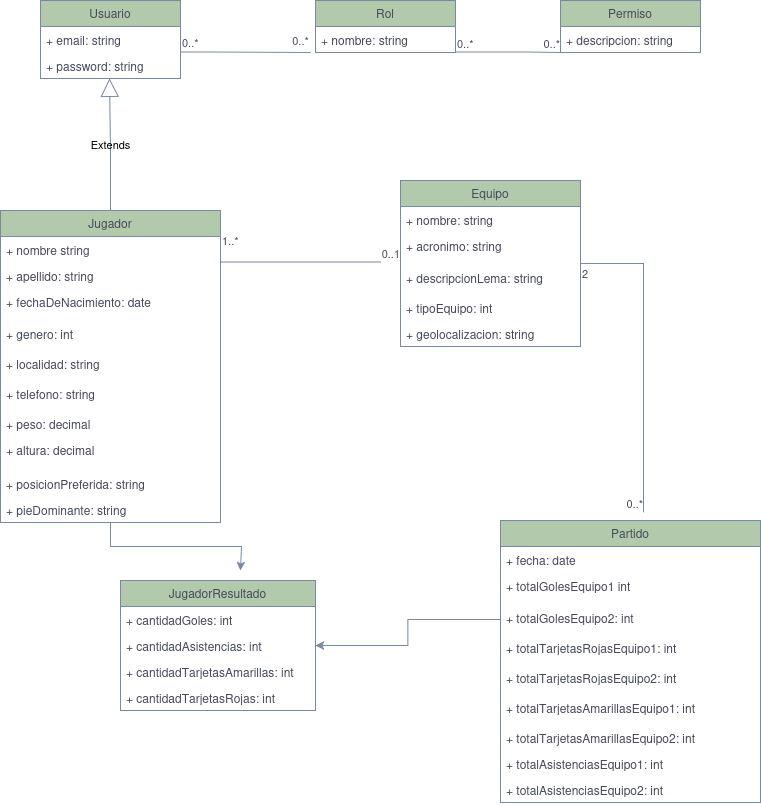

The diagram above was exported from draw.io. Its source (the exported page's mxGraphModel, read from the mxfile embedded in the PNG):
<mxGraphModel dx="1362" dy="795" grid="1" gridSize="10" guides="1" tooltips="1" connect="1" arrows="1" fold="1" page="1" pageScale="1" pageWidth="850" pageHeight="1100" math="0" shadow="0">
  <root>
    <mxCell id="0" />
    <mxCell id="1" parent="0" />
    <mxCell id="G3eivxu3S_EMNW7hvysQ-3" value="Usuario" style="swimlane;fontStyle=0;childLayout=stackLayout;horizontal=1;startSize=26;fillColor=#B2C9AB;horizontalStack=0;resizeParent=1;resizeParentMax=0;resizeLast=0;collapsible=1;marginBottom=0;whiteSpace=wrap;html=1;labelBackgroundColor=none;strokeColor=#788AA3;fontColor=#46495D;" parent="1" vertex="1">
      <mxGeometry x="80" y="120" width="140" height="78" as="geometry" />
    </mxCell>
    <mxCell id="G3eivxu3S_EMNW7hvysQ-5" value="+ email: string" style="text;strokeColor=none;fillColor=none;align=left;verticalAlign=top;spacingLeft=4;spacingRight=4;overflow=hidden;rotatable=0;points=[[0,0.5],[1,0.5]];portConstraint=eastwest;whiteSpace=wrap;html=1;labelBackgroundColor=none;fontColor=#46495D;" parent="G3eivxu3S_EMNW7hvysQ-3" vertex="1">
      <mxGeometry y="26" width="140" height="26" as="geometry" />
    </mxCell>
    <mxCell id="G3eivxu3S_EMNW7hvysQ-6" value="+ password: string" style="text;strokeColor=none;fillColor=none;align=left;verticalAlign=top;spacingLeft=4;spacingRight=4;overflow=hidden;rotatable=0;points=[[0,0.5],[1,0.5]];portConstraint=eastwest;whiteSpace=wrap;html=1;labelBackgroundColor=none;fontColor=#46495D;" parent="G3eivxu3S_EMNW7hvysQ-3" vertex="1">
      <mxGeometry y="52" width="140" height="26" as="geometry" />
    </mxCell>
    <mxCell id="G3eivxu3S_EMNW7hvysQ-7" value="&lt;div&gt;Rol&lt;/div&gt;" style="swimlane;fontStyle=0;childLayout=stackLayout;horizontal=1;startSize=26;fillColor=#B2C9AB;horizontalStack=0;resizeParent=1;resizeParentMax=0;resizeLast=0;collapsible=1;marginBottom=0;whiteSpace=wrap;html=1;labelBackgroundColor=none;strokeColor=#788AA3;fontColor=#46495D;" parent="1" vertex="1">
      <mxGeometry x="355" y="120" width="140" height="52" as="geometry" />
    </mxCell>
    <mxCell id="G3eivxu3S_EMNW7hvysQ-9" value="+ nombre: string" style="text;strokeColor=none;fillColor=none;align=left;verticalAlign=top;spacingLeft=4;spacingRight=4;overflow=hidden;rotatable=0;points=[[0,0.5],[1,0.5]];portConstraint=eastwest;whiteSpace=wrap;html=1;labelBackgroundColor=none;fontColor=#46495D;" parent="G3eivxu3S_EMNW7hvysQ-7" vertex="1">
      <mxGeometry y="26" width="140" height="26" as="geometry" />
    </mxCell>
    <mxCell id="G3eivxu3S_EMNW7hvysQ-11" value="&lt;div&gt;Permiso&lt;/div&gt;" style="swimlane;fontStyle=0;childLayout=stackLayout;horizontal=1;startSize=26;fillColor=#B2C9AB;horizontalStack=0;resizeParent=1;resizeParentMax=0;resizeLast=0;collapsible=1;marginBottom=0;whiteSpace=wrap;html=1;labelBackgroundColor=none;strokeColor=#788AA3;fontColor=#46495D;" parent="1" vertex="1">
      <mxGeometry x="600" y="120" width="140" height="52" as="geometry" />
    </mxCell>
    <mxCell id="G3eivxu3S_EMNW7hvysQ-13" value="+ descripcion: string" style="text;strokeColor=none;fillColor=none;align=left;verticalAlign=top;spacingLeft=4;spacingRight=4;overflow=hidden;rotatable=0;points=[[0,0.5],[1,0.5]];portConstraint=eastwest;whiteSpace=wrap;html=1;labelBackgroundColor=none;fontColor=#46495D;" parent="G3eivxu3S_EMNW7hvysQ-11" vertex="1">
      <mxGeometry y="26" width="140" height="26" as="geometry" />
    </mxCell>
    <mxCell id="QtZPs6kBKHoBFeyHc-NV-13" style="edgeStyle=orthogonalEdgeStyle;rounded=0;orthogonalLoop=1;jettySize=auto;html=1;exitX=0.5;exitY=1;exitDx=0;exitDy=0;strokeColor=#788AA3;fontColor=#46495D;fillColor=#B2C9AB;" edge="1" parent="1" source="G3eivxu3S_EMNW7hvysQ-16">
      <mxGeometry relative="1" as="geometry">
        <mxPoint x="280" y="690" as="targetPoint" />
        <Array as="points">
          <mxPoint x="150" y="666" />
          <mxPoint x="281" y="666" />
        </Array>
      </mxGeometry>
    </mxCell>
    <mxCell id="G3eivxu3S_EMNW7hvysQ-16" value="Jugador" style="swimlane;fontStyle=0;childLayout=stackLayout;horizontal=1;startSize=26;fillColor=#B2C9AB;horizontalStack=0;resizeParent=1;resizeParentMax=0;resizeLast=0;collapsible=1;marginBottom=0;whiteSpace=wrap;html=1;labelBackgroundColor=none;strokeColor=#788AA3;fontColor=#46495D;" parent="1" vertex="1">
      <mxGeometry x="40" y="330" width="220" height="312" as="geometry" />
    </mxCell>
    <mxCell id="G3eivxu3S_EMNW7hvysQ-17" value="+ nombre string" style="text;strokeColor=none;fillColor=none;align=left;verticalAlign=top;spacingLeft=4;spacingRight=4;overflow=hidden;rotatable=0;points=[[0,0.5],[1,0.5]];portConstraint=eastwest;whiteSpace=wrap;html=1;labelBackgroundColor=none;fontColor=#46495D;" parent="G3eivxu3S_EMNW7hvysQ-16" vertex="1">
      <mxGeometry y="26" width="220" height="26" as="geometry" />
    </mxCell>
    <mxCell id="G3eivxu3S_EMNW7hvysQ-18" value="+ apellido: string" style="text;strokeColor=none;fillColor=none;align=left;verticalAlign=top;spacingLeft=4;spacingRight=4;overflow=hidden;rotatable=0;points=[[0,0.5],[1,0.5]];portConstraint=eastwest;whiteSpace=wrap;html=1;labelBackgroundColor=none;fontColor=#46495D;" parent="G3eivxu3S_EMNW7hvysQ-16" vertex="1">
      <mxGeometry y="52" width="220" height="26" as="geometry" />
    </mxCell>
    <mxCell id="G3eivxu3S_EMNW7hvysQ-19" value="+ fechaDeNacimiento: date" style="text;strokeColor=none;fillColor=none;align=left;verticalAlign=top;spacingLeft=4;spacingRight=4;overflow=hidden;rotatable=0;points=[[0,0.5],[1,0.5]];portConstraint=eastwest;whiteSpace=wrap;html=1;labelBackgroundColor=none;fontColor=#46495D;" parent="G3eivxu3S_EMNW7hvysQ-16" vertex="1">
      <mxGeometry y="78" width="220" height="32" as="geometry" />
    </mxCell>
    <mxCell id="QtZPs6kBKHoBFeyHc-NV-1" value="+ genero: int" style="text;strokeColor=none;fillColor=none;align=left;verticalAlign=top;spacingLeft=4;spacingRight=4;overflow=hidden;rotatable=0;points=[[0,0.5],[1,0.5]];portConstraint=eastwest;whiteSpace=wrap;html=1;labelBackgroundColor=none;fontColor=#46495D;" vertex="1" parent="G3eivxu3S_EMNW7hvysQ-16">
      <mxGeometry y="110" width="220" height="30" as="geometry" />
    </mxCell>
    <mxCell id="QtZPs6kBKHoBFeyHc-NV-2" value="+ localidad: string" style="text;strokeColor=none;fillColor=none;align=left;verticalAlign=top;spacingLeft=4;spacingRight=4;overflow=hidden;rotatable=0;points=[[0,0.5],[1,0.5]];portConstraint=eastwest;whiteSpace=wrap;html=1;labelBackgroundColor=none;fontColor=#46495D;" vertex="1" parent="G3eivxu3S_EMNW7hvysQ-16">
      <mxGeometry y="140" width="220" height="30" as="geometry" />
    </mxCell>
    <mxCell id="QtZPs6kBKHoBFeyHc-NV-3" value="+ telefono: string" style="text;strokeColor=none;fillColor=none;align=left;verticalAlign=top;spacingLeft=4;spacingRight=4;overflow=hidden;rotatable=0;points=[[0,0.5],[1,0.5]];portConstraint=eastwest;whiteSpace=wrap;html=1;labelBackgroundColor=none;fontColor=#46495D;" vertex="1" parent="G3eivxu3S_EMNW7hvysQ-16">
      <mxGeometry y="170" width="220" height="30" as="geometry" />
    </mxCell>
    <mxCell id="QtZPs6kBKHoBFeyHc-NV-5" value="+ peso: decimal" style="text;strokeColor=none;fillColor=none;align=left;verticalAlign=top;spacingLeft=4;spacingRight=4;overflow=hidden;rotatable=0;points=[[0,0.5],[1,0.5]];portConstraint=eastwest;whiteSpace=wrap;html=1;labelBackgroundColor=none;fontColor=#46495D;" vertex="1" parent="G3eivxu3S_EMNW7hvysQ-16">
      <mxGeometry y="200" width="220" height="26" as="geometry" />
    </mxCell>
    <mxCell id="QtZPs6kBKHoBFeyHc-NV-4" value="&lt;div&gt;+ altura: decimal&lt;/div&gt;&lt;div&gt;&lt;br&gt;&lt;/div&gt;" style="text;strokeColor=none;fillColor=none;align=left;verticalAlign=top;spacingLeft=4;spacingRight=4;overflow=hidden;rotatable=0;points=[[0,0.5],[1,0.5]];portConstraint=eastwest;whiteSpace=wrap;html=1;labelBackgroundColor=none;fontColor=#46495D;" vertex="1" parent="G3eivxu3S_EMNW7hvysQ-16">
      <mxGeometry y="226" width="220" height="34" as="geometry" />
    </mxCell>
    <mxCell id="QtZPs6kBKHoBFeyHc-NV-6" value="+ posicionPreferida: string" style="text;strokeColor=none;fillColor=none;align=left;verticalAlign=top;spacingLeft=4;spacingRight=4;overflow=hidden;rotatable=0;points=[[0,0.5],[1,0.5]];portConstraint=eastwest;whiteSpace=wrap;html=1;labelBackgroundColor=none;fontColor=#46495D;" vertex="1" parent="G3eivxu3S_EMNW7hvysQ-16">
      <mxGeometry y="260" width="220" height="26" as="geometry" />
    </mxCell>
    <mxCell id="QtZPs6kBKHoBFeyHc-NV-7" value="+ pieDominante: string" style="text;strokeColor=none;fillColor=none;align=left;verticalAlign=top;spacingLeft=4;spacingRight=4;overflow=hidden;rotatable=0;points=[[0,0.5],[1,0.5]];portConstraint=eastwest;whiteSpace=wrap;html=1;labelBackgroundColor=none;fontColor=#46495D;" vertex="1" parent="G3eivxu3S_EMNW7hvysQ-16">
      <mxGeometry y="286" width="220" height="26" as="geometry" />
    </mxCell>
    <mxCell id="G3eivxu3S_EMNW7hvysQ-20" value="Equipo" style="swimlane;fontStyle=0;childLayout=stackLayout;horizontal=1;startSize=26;fillColor=#B2C9AB;horizontalStack=0;resizeParent=1;resizeParentMax=0;resizeLast=0;collapsible=1;marginBottom=0;whiteSpace=wrap;html=1;labelBackgroundColor=none;strokeColor=#788AA3;fontColor=#46495D;" parent="1" vertex="1">
      <mxGeometry x="440" y="300" width="180" height="166" as="geometry" />
    </mxCell>
    <mxCell id="G3eivxu3S_EMNW7hvysQ-22" value="+ nombre: string" style="text;strokeColor=none;fillColor=none;align=left;verticalAlign=top;spacingLeft=4;spacingRight=4;overflow=hidden;rotatable=0;points=[[0,0.5],[1,0.5]];portConstraint=eastwest;whiteSpace=wrap;html=1;labelBackgroundColor=none;fontColor=#46495D;" parent="G3eivxu3S_EMNW7hvysQ-20" vertex="1">
      <mxGeometry y="26" width="180" height="26" as="geometry" />
    </mxCell>
    <mxCell id="G3eivxu3S_EMNW7hvysQ-23" value="+ acronimo: string" style="text;strokeColor=none;fillColor=none;align=left;verticalAlign=top;spacingLeft=4;spacingRight=4;overflow=hidden;rotatable=0;points=[[0,0.5],[1,0.5]];portConstraint=eastwest;whiteSpace=wrap;html=1;labelBackgroundColor=none;fontColor=#46495D;" parent="G3eivxu3S_EMNW7hvysQ-20" vertex="1">
      <mxGeometry y="52" width="180" height="32" as="geometry" />
    </mxCell>
    <mxCell id="LNtJVcMkO_GV1ZyugNWT-23" value="+ descripcionLema: string" style="text;strokeColor=none;fillColor=none;align=left;verticalAlign=top;spacingLeft=4;spacingRight=4;overflow=hidden;rotatable=0;points=[[0,0.5],[1,0.5]];portConstraint=eastwest;whiteSpace=wrap;html=1;fontColor=#46495D;labelBackgroundColor=none;" parent="G3eivxu3S_EMNW7hvysQ-20" vertex="1">
      <mxGeometry y="84" width="180" height="30" as="geometry" />
    </mxCell>
    <mxCell id="QtZPs6kBKHoBFeyHc-NV-8" value="+ tipoEquipo: int" style="text;strokeColor=none;fillColor=none;align=left;verticalAlign=top;spacingLeft=4;spacingRight=4;overflow=hidden;rotatable=0;points=[[0,0.5],[1,0.5]];portConstraint=eastwest;whiteSpace=wrap;html=1;labelBackgroundColor=none;fontColor=#46495D;" vertex="1" parent="G3eivxu3S_EMNW7hvysQ-20">
      <mxGeometry y="114" width="180" height="26" as="geometry" />
    </mxCell>
    <mxCell id="QtZPs6kBKHoBFeyHc-NV-9" value="+ geolocalizacion: string" style="text;strokeColor=none;fillColor=none;align=left;verticalAlign=top;spacingLeft=4;spacingRight=4;overflow=hidden;rotatable=0;points=[[0,0.5],[1,0.5]];portConstraint=eastwest;whiteSpace=wrap;html=1;labelBackgroundColor=none;fontColor=#46495D;" vertex="1" parent="G3eivxu3S_EMNW7hvysQ-20">
      <mxGeometry y="140" width="180" height="26" as="geometry" />
    </mxCell>
    <mxCell id="G3eivxu3S_EMNW7hvysQ-32" value="Partido" style="swimlane;fontStyle=0;childLayout=stackLayout;horizontal=1;startSize=26;fillColor=#B2C9AB;horizontalStack=0;resizeParent=1;resizeParentMax=0;resizeLast=0;collapsible=1;marginBottom=0;whiteSpace=wrap;html=1;labelBackgroundColor=none;strokeColor=#788AA3;fontColor=#46495D;" parent="1" vertex="1">
      <mxGeometry x="540" y="640" width="260" height="282" as="geometry" />
    </mxCell>
    <mxCell id="G3eivxu3S_EMNW7hvysQ-34" value="+ fecha: date" style="text;strokeColor=none;fillColor=none;align=left;verticalAlign=top;spacingLeft=4;spacingRight=4;overflow=hidden;rotatable=0;points=[[0,0.5],[1,0.5]];portConstraint=eastwest;whiteSpace=wrap;html=1;labelBackgroundColor=none;fontColor=#46495D;" parent="G3eivxu3S_EMNW7hvysQ-32" vertex="1">
      <mxGeometry y="26" width="260" height="26" as="geometry" />
    </mxCell>
    <mxCell id="G3eivxu3S_EMNW7hvysQ-35" value="+ totalGolesEquipo1 int" style="text;strokeColor=none;fillColor=none;align=left;verticalAlign=top;spacingLeft=4;spacingRight=4;overflow=hidden;rotatable=0;points=[[0,0.5],[1,0.5]];portConstraint=eastwest;whiteSpace=wrap;html=1;labelBackgroundColor=none;fontColor=#46495D;" parent="G3eivxu3S_EMNW7hvysQ-32" vertex="1">
      <mxGeometry y="52" width="260" height="32" as="geometry" />
    </mxCell>
    <mxCell id="LNtJVcMkO_GV1ZyugNWT-32" value="+ totalGolesEquipo2: int" style="text;strokeColor=none;fillColor=none;align=left;verticalAlign=top;spacingLeft=4;spacingRight=4;overflow=hidden;rotatable=0;points=[[0,0.5],[1,0.5]];portConstraint=eastwest;whiteSpace=wrap;html=1;fontColor=#46495D;labelBackgroundColor=none;" parent="G3eivxu3S_EMNW7hvysQ-32" vertex="1">
      <mxGeometry y="84" width="260" height="30" as="geometry" />
    </mxCell>
    <mxCell id="LNtJVcMkO_GV1ZyugNWT-33" value="+ totalTarjetasRojasEquipo1: int" style="text;strokeColor=none;fillColor=none;align=left;verticalAlign=top;spacingLeft=4;spacingRight=4;overflow=hidden;rotatable=0;points=[[0,0.5],[1,0.5]];portConstraint=eastwest;whiteSpace=wrap;html=1;fontColor=#46495D;labelBackgroundColor=none;" parent="G3eivxu3S_EMNW7hvysQ-32" vertex="1">
      <mxGeometry y="114" width="260" height="30" as="geometry" />
    </mxCell>
    <mxCell id="LNtJVcMkO_GV1ZyugNWT-34" value="+ totalTarjetasRojasEquipo2: int" style="text;strokeColor=none;fillColor=none;align=left;verticalAlign=top;spacingLeft=4;spacingRight=4;overflow=hidden;rotatable=0;points=[[0,0.5],[1,0.5]];portConstraint=eastwest;whiteSpace=wrap;html=1;fontColor=#46495D;labelBackgroundColor=none;" parent="G3eivxu3S_EMNW7hvysQ-32" vertex="1">
      <mxGeometry y="144" width="260" height="30" as="geometry" />
    </mxCell>
    <mxCell id="LNtJVcMkO_GV1ZyugNWT-35" value="+ totalTarjetasAmarillasEquipo1: int" style="text;strokeColor=none;fillColor=none;align=left;verticalAlign=top;spacingLeft=4;spacingRight=4;overflow=hidden;rotatable=0;points=[[0,0.5],[1,0.5]];portConstraint=eastwest;whiteSpace=wrap;html=1;fontColor=#46495D;labelBackgroundColor=none;" parent="G3eivxu3S_EMNW7hvysQ-32" vertex="1">
      <mxGeometry y="174" width="260" height="30" as="geometry" />
    </mxCell>
    <mxCell id="LNtJVcMkO_GV1ZyugNWT-37" value="&lt;div&gt;+ totalTarjetasAmarillasEquipo2: int&lt;/div&gt;&lt;div&gt;&lt;br&gt;&lt;/div&gt;" style="text;strokeColor=none;fillColor=none;align=left;verticalAlign=top;spacingLeft=4;spacingRight=4;overflow=hidden;rotatable=0;points=[[0,0.5],[1,0.5]];portConstraint=eastwest;whiteSpace=wrap;html=1;fontColor=#46495D;labelBackgroundColor=none;" parent="G3eivxu3S_EMNW7hvysQ-32" vertex="1">
      <mxGeometry y="204" width="260" height="26" as="geometry" />
    </mxCell>
    <mxCell id="QtZPs6kBKHoBFeyHc-NV-10" value="+ totalAsistenciasEquipo1: int" style="text;strokeColor=none;fillColor=none;align=left;verticalAlign=top;spacingLeft=4;spacingRight=4;overflow=hidden;rotatable=0;points=[[0,0.5],[1,0.5]];portConstraint=eastwest;whiteSpace=wrap;html=1;fontColor=#46495D;" vertex="1" parent="G3eivxu3S_EMNW7hvysQ-32">
      <mxGeometry y="230" width="260" height="26" as="geometry" />
    </mxCell>
    <mxCell id="QtZPs6kBKHoBFeyHc-NV-16" value="+ totalAsistenciasEquipo2: int" style="text;strokeColor=none;fillColor=none;align=left;verticalAlign=top;spacingLeft=4;spacingRight=4;overflow=hidden;rotatable=0;points=[[0,0.5],[1,0.5]];portConstraint=eastwest;whiteSpace=wrap;html=1;fontColor=#46495D;" vertex="1" parent="G3eivxu3S_EMNW7hvysQ-32">
      <mxGeometry y="256" width="260" height="26" as="geometry" />
    </mxCell>
    <mxCell id="G3eivxu3S_EMNW7hvysQ-36" value="JugadorResultado" style="swimlane;fontStyle=0;childLayout=stackLayout;horizontal=1;startSize=26;fillColor=#B2C9AB;horizontalStack=0;resizeParent=1;resizeParentMax=0;resizeLast=0;collapsible=1;marginBottom=0;whiteSpace=wrap;html=1;labelBackgroundColor=none;strokeColor=#788AA3;fontColor=#46495D;" parent="1" vertex="1">
      <mxGeometry x="160" y="700" width="195" height="130" as="geometry" />
    </mxCell>
    <mxCell id="G3eivxu3S_EMNW7hvysQ-37" value="+ cantidadGoles: int" style="text;strokeColor=none;fillColor=none;align=left;verticalAlign=top;spacingLeft=4;spacingRight=4;overflow=hidden;rotatable=0;points=[[0,0.5],[1,0.5]];portConstraint=eastwest;whiteSpace=wrap;html=1;labelBackgroundColor=none;fontColor=#46495D;" parent="G3eivxu3S_EMNW7hvysQ-36" vertex="1">
      <mxGeometry y="26" width="195" height="26" as="geometry" />
    </mxCell>
    <mxCell id="G3eivxu3S_EMNW7hvysQ-38" value="+ cantidadAsistencias: int" style="text;strokeColor=none;fillColor=none;align=left;verticalAlign=top;spacingLeft=4;spacingRight=4;overflow=hidden;rotatable=0;points=[[0,0.5],[1,0.5]];portConstraint=eastwest;whiteSpace=wrap;html=1;labelBackgroundColor=none;fontColor=#46495D;" parent="G3eivxu3S_EMNW7hvysQ-36" vertex="1">
      <mxGeometry y="52" width="195" height="26" as="geometry" />
    </mxCell>
    <mxCell id="G3eivxu3S_EMNW7hvysQ-39" value="+ cantidadTarjetasAmarillas: int" style="text;strokeColor=none;fillColor=none;align=left;verticalAlign=top;spacingLeft=4;spacingRight=4;overflow=hidden;rotatable=0;points=[[0,0.5],[1,0.5]];portConstraint=eastwest;whiteSpace=wrap;html=1;labelBackgroundColor=none;fontColor=#46495D;" parent="G3eivxu3S_EMNW7hvysQ-36" vertex="1">
      <mxGeometry y="78" width="195" height="26" as="geometry" />
    </mxCell>
    <mxCell id="QtZPs6kBKHoBFeyHc-NV-14" value="+ cantidadTarjetasRojas: int" style="text;strokeColor=none;fillColor=none;align=left;verticalAlign=top;spacingLeft=4;spacingRight=4;overflow=hidden;rotatable=0;points=[[0,0.5],[1,0.5]];portConstraint=eastwest;whiteSpace=wrap;html=1;fontColor=#46495D;" vertex="1" parent="G3eivxu3S_EMNW7hvysQ-36">
      <mxGeometry y="104" width="195" height="26" as="geometry" />
    </mxCell>
    <mxCell id="LNtJVcMkO_GV1ZyugNWT-1" value="Extends" style="endArrow=block;endSize=16;endFill=0;html=1;rounded=0;exitX=0.5;exitY=0;exitDx=0;exitDy=0;entryX=0.493;entryY=1;entryDx=0;entryDy=0;entryPerimeter=0;labelBackgroundColor=none;strokeColor=#788AA3;fontColor=default;" parent="1" source="G3eivxu3S_EMNW7hvysQ-16" target="G3eivxu3S_EMNW7hvysQ-6" edge="1">
      <mxGeometry width="160" relative="1" as="geometry">
        <mxPoint x="150" y="290" as="sourcePoint" />
        <mxPoint x="150" y="230" as="targetPoint" />
        <Array as="points">
          <mxPoint x="150" y="270" />
        </Array>
      </mxGeometry>
    </mxCell>
    <mxCell id="LNtJVcMkO_GV1ZyugNWT-7" value="" style="endArrow=none;html=1;edgeStyle=orthogonalEdgeStyle;rounded=0;labelBackgroundColor=none;strokeColor=#788AA3;fontColor=default;" parent="1" edge="1">
      <mxGeometry relative="1" as="geometry">
        <mxPoint x="220" y="171.5" as="sourcePoint" />
        <mxPoint x="350" y="172" as="targetPoint" />
        <Array as="points">
          <mxPoint x="250" y="171.5" />
          <mxPoint x="250" y="171.5" />
        </Array>
      </mxGeometry>
    </mxCell>
    <mxCell id="LNtJVcMkO_GV1ZyugNWT-8" value="0..*" style="edgeLabel;resizable=0;html=1;align=left;verticalAlign=bottom;labelBackgroundColor=none;fontColor=#46495D;" parent="LNtJVcMkO_GV1ZyugNWT-7" connectable="0" vertex="1">
      <mxGeometry x="-1" relative="1" as="geometry">
        <mxPoint y="-1" as="offset" />
      </mxGeometry>
    </mxCell>
    <mxCell id="LNtJVcMkO_GV1ZyugNWT-11" value="&lt;div&gt;0..*&lt;/div&gt;" style="edgeLabel;html=1;align=center;verticalAlign=middle;resizable=0;points=[];labelBackgroundColor=none;fontColor=#46495D;" parent="LNtJVcMkO_GV1ZyugNWT-7" connectable="0" vertex="1">
      <mxGeometry x="0.4924" y="-1" relative="1" as="geometry">
        <mxPoint x="23" y="-13" as="offset" />
      </mxGeometry>
    </mxCell>
    <mxCell id="LNtJVcMkO_GV1ZyugNWT-16" value="" style="endArrow=none;html=1;edgeStyle=orthogonalEdgeStyle;rounded=0;labelBackgroundColor=none;strokeColor=#788AA3;fontColor=default;" parent="1" edge="1">
      <mxGeometry relative="1" as="geometry">
        <mxPoint x="495" y="171.5" as="sourcePoint" />
        <mxPoint x="600" y="172" as="targetPoint" />
        <Array as="points">
          <mxPoint x="565" y="171.5" />
          <mxPoint x="565" y="171.5" />
        </Array>
      </mxGeometry>
    </mxCell>
    <mxCell id="LNtJVcMkO_GV1ZyugNWT-17" value="&lt;div&gt;0..*&lt;/div&gt;" style="edgeLabel;resizable=0;html=1;align=left;verticalAlign=bottom;labelBackgroundColor=none;fontColor=#46495D;" parent="LNtJVcMkO_GV1ZyugNWT-16" connectable="0" vertex="1">
      <mxGeometry x="-1" relative="1" as="geometry" />
    </mxCell>
    <mxCell id="LNtJVcMkO_GV1ZyugNWT-18" value="0..*" style="edgeLabel;resizable=0;html=1;align=right;verticalAlign=bottom;labelBackgroundColor=none;fontColor=#46495D;" parent="LNtJVcMkO_GV1ZyugNWT-16" connectable="0" vertex="1">
      <mxGeometry x="1" relative="1" as="geometry" />
    </mxCell>
    <mxCell id="LNtJVcMkO_GV1ZyugNWT-19" value="" style="endArrow=none;html=1;edgeStyle=orthogonalEdgeStyle;rounded=0;labelBackgroundColor=none;strokeColor=#788AA3;fontColor=default;" parent="1" edge="1">
      <mxGeometry relative="1" as="geometry">
        <mxPoint x="260" y="381.5" as="sourcePoint" />
        <mxPoint x="420" y="381.5" as="targetPoint" />
      </mxGeometry>
    </mxCell>
    <mxCell id="LNtJVcMkO_GV1ZyugNWT-20" value="&lt;div&gt;1..*&lt;/div&gt;&lt;div&gt;&lt;br&gt;&lt;/div&gt;" style="edgeLabel;resizable=0;html=1;align=left;verticalAlign=bottom;labelBackgroundColor=none;fontColor=#46495D;" parent="LNtJVcMkO_GV1ZyugNWT-19" connectable="0" vertex="1">
      <mxGeometry x="-1" relative="1" as="geometry" />
    </mxCell>
    <mxCell id="LNtJVcMkO_GV1ZyugNWT-21" value="&lt;div&gt;0..1&lt;/div&gt;" style="edgeLabel;resizable=0;html=1;align=right;verticalAlign=bottom;labelBackgroundColor=none;fontColor=#46495D;" parent="LNtJVcMkO_GV1ZyugNWT-19" connectable="0" vertex="1">
      <mxGeometry x="1" relative="1" as="geometry">
        <mxPoint x="20" as="offset" />
      </mxGeometry>
    </mxCell>
    <mxCell id="LNtJVcMkO_GV1ZyugNWT-29" value="" style="endArrow=none;html=1;edgeStyle=orthogonalEdgeStyle;rounded=0;strokeColor=#788AA3;fontColor=default;fillColor=#B2C9AB;entryX=0.55;entryY=-0.029;entryDx=0;entryDy=0;entryPerimeter=0;labelBackgroundColor=none;exitX=1;exitY=0.5;exitDx=0;exitDy=0;" parent="1" source="G3eivxu3S_EMNW7hvysQ-20" target="G3eivxu3S_EMNW7hvysQ-32" edge="1">
      <mxGeometry relative="1" as="geometry">
        <mxPoint x="490" y="500" as="sourcePoint" />
        <mxPoint x="610" y="500" as="targetPoint" />
      </mxGeometry>
    </mxCell>
    <mxCell id="LNtJVcMkO_GV1ZyugNWT-30" value="2" style="edgeLabel;resizable=0;html=1;align=left;verticalAlign=bottom;strokeColor=#788AA3;fontColor=#46495D;fillColor=#B2C9AB;labelBackgroundColor=none;" parent="LNtJVcMkO_GV1ZyugNWT-29" connectable="0" vertex="1">
      <mxGeometry x="-1" relative="1" as="geometry">
        <mxPoint y="19" as="offset" />
      </mxGeometry>
    </mxCell>
    <mxCell id="LNtJVcMkO_GV1ZyugNWT-31" value="0..*" style="edgeLabel;resizable=0;html=1;align=right;verticalAlign=bottom;strokeColor=#788AA3;fontColor=#46495D;fillColor=#B2C9AB;labelBackgroundColor=none;" parent="LNtJVcMkO_GV1ZyugNWT-29" connectable="0" vertex="1">
      <mxGeometry x="1" relative="1" as="geometry" />
    </mxCell>
    <mxCell id="QtZPs6kBKHoBFeyHc-NV-15" style="edgeStyle=orthogonalEdgeStyle;rounded=0;orthogonalLoop=1;jettySize=auto;html=1;strokeColor=#788AA3;fontColor=#46495D;fillColor=#B2C9AB;entryX=1;entryY=0.5;entryDx=0;entryDy=0;exitX=0;exitY=0.5;exitDx=0;exitDy=0;" edge="1" parent="1" source="LNtJVcMkO_GV1ZyugNWT-32" target="G3eivxu3S_EMNW7hvysQ-36">
      <mxGeometry relative="1" as="geometry">
        <mxPoint x="500" y="838" as="targetPoint" />
        <mxPoint x="530" y="740" as="sourcePoint" />
      </mxGeometry>
    </mxCell>
  </root>
</mxGraphModel>